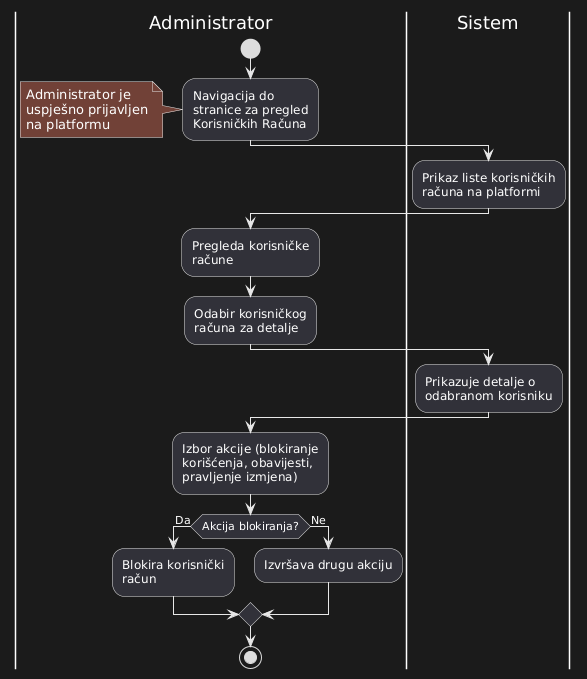

The diagram above was rendered by PlantUML. Its source (embedded in the PNG):
@startuml
|Administrator|
start

:Navigacija do\nstranice za pregled\nKorisničkih Računa;

note
  Administrator je
  uspješno prijavljen
  na platformu
endnote

|Sistem|
:Prikaz liste korisničkih\nračuna na platformi;

|Administrator|
:Pregleda korisničke\nračune;

:Odabir korisničkog\nračuna za detalje;

|Sistem|
:Prikazuje detalje o\nodabranom korisniku;

|Administrator|
:Izbor akcije (blokiranje\nkorišćenja, obavijesti,\npravljenje izmjena);

if (Akcija blokiranja?) then (Da)
  :Blokira korisnički\nračun;
 
else (Ne)
  :Izvršava drugu akciju;
endif

stop
@enduml